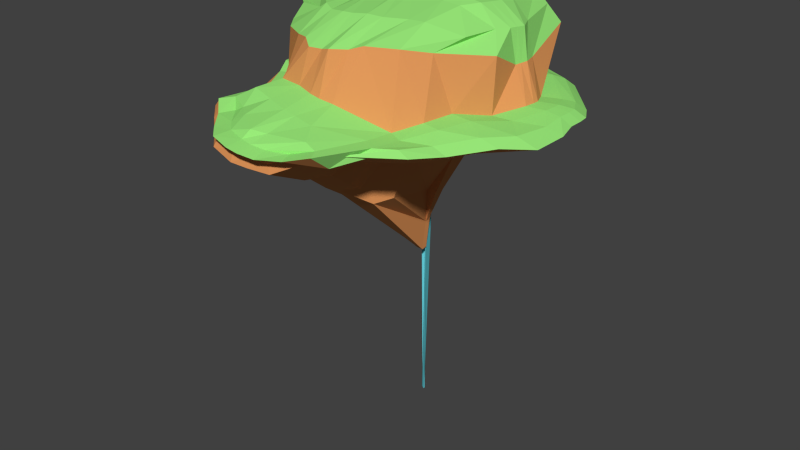 # Source: Island1.blend  (saved by Blender 2.72.0; exported with 4.5.12 LTS)
import bpy
from mathutils import Matrix  # noqa: F401  (used for matrix-valued properties, if any)

bpy.ops.wm.read_factory_settings(use_empty=True)
scene = bpy.context.scene
scene.name = 'Scene'

# ---- collections
col_collection_1 = bpy.data.collections.new('Collection 1'); scene.collection.children.link(col_collection_1)

# ---- materials (node trees are filled in below, after node groups)
mat_water = bpy.data.materials.new('Water')
mat_water.alpha_threshold = 0.0
mat_water.use_transparent_shadow = False
mat_water.diffuse_color = (0.1477, 0.7107, 0.8, 1.0)
mat_water.roughness = 0.5
mat_water.specular_intensity = 0.573
mat_earth = bpy.data.materials.new('Earth')
mat_earth.alpha_threshold = 0.0
mat_earth.use_transparent_shadow = False
mat_earth.diffuse_color = (0.8, 0.3246, 0.1102, 1.0)
mat_earth.roughness = 0.5
mat_earth.specular_intensity = 0.0
mat_grass = bpy.data.materials.new('Grass')
mat_grass.alpha_threshold = 0.0
mat_grass.use_transparent_shadow = False
mat_grass.diffuse_color = (0.3142, 0.8, 0.1894, 1.0)
mat_grass.roughness = 0.5
mat_grass.specular_intensity = 0.0

# ---- material node trees

# ---- world
world_world = bpy.data.worlds.new('World'); scene.world = world_world
world_world.color = (0.05088, 0.05088, 0.05088)
world_world.use_sun_shadow = False
world_world.sun_shadow_jitter_overblur = 0.0
world_world.cycles.sampling_method = 'MANUAL'
world_world.cycles.sample_map_resolution = 256

# ---- meshes
me_cube = bpy.data.meshes.new('Cube')
me_cube.from_pydata([(-1.763, -1.198, 0.3213), (-0.5794, 3.548, 0.3224), (0.3327, 3.587, 0.2969), (1.941, -1.264, 0.1849), (-1.878, -1.246, 1.088), (-0.7532, 3.138, 0.7687), (0.5841, 2.723, 0.8414), (1.831, -1.311, 1.076), (-1.026, 2.764, 0.8347), (-0.8656, 3.094, 0.3172), (0.8377, 2.426, 0.8885), (0.6665, 3.109, 0.2671), (-0.4047, 3.792, -1.145), (0.381, 3.729, -1.261), (-0.854, 3.366, -1.109), (0.6574, 3.217, -1.319), (-0.6036, 3.215, -2.875), (0.06353, 3.144, -2.991), (-0.8522, 2.52, -2.934), (0.2615, 2.378, -3.136), (-0.5553, 2.14, -5.04), (-0.2934, 1.991, -5.022), (-0.6752, 1.257, -4.942), (-0.2465, 1.167, -4.83), (-0.4065, 1.825, -5.851), (-0.1446, 1.675, -5.833), (-0.5364, 1.061, -5.882), (-0.1171, 1.117, -5.86), (0.414, 3.016, -2.392), (-0.5306, 3.127, -2.243), (-0.3172, 3.387, -2.262), (0.2479, 3.34, -2.348), (-0.1934, 1.242, -6.83), (-0.006503, 1.136, -6.818), (-0.291, 0.8232, -6.854), (0.006199, 0.9144, -6.839), (-0.2322, 0.5582, -14.94), (-0.1362, 0.5034, -14.93), (-0.2897, 0.5307, -14.95), (0.1556, 0.5019, -7.983), (-0.08903, 0.3364, -15.74), (0.007014, 0.2815, -15.73), (-0.1465, 0.3089, -15.75), (0.01183, 0.2118, -15.74), (-0.8898, 2.951, 0.8017), (0.4996, 3.348, 0.282), (-0.7225, 3.321, 0.3198), (0.7109, 2.575, 0.8649), (0.5192, 3.473, -1.29), (-0.6293, 3.579, -1.127), (0.1569, 2.95, -3.023), (-0.7338, 3.063, -2.864), (-0.2869, 1.896, -5.037), (-0.6337, 2.103, -5.059), (-0.1381, 1.58, -5.848), (-0.4849, 1.787, -5.869), (-0.4239, 3.257, -2.253), (0.3309, 3.178, -2.37), (-0.00182, 1.068, -6.829), (-0.2493, 1.216, -6.844), (0.1531, 0.5368, -7.978), (-0.2609, 0.5445, -14.94), (0.00942, 0.2467, -15.74), (-0.1178, 0.3227, -15.74), (-0.3435, 1.632, -5.614), (-0.3435, 1.632, -5.614)], [(64, 65)], [(44, 5, 1, 46), (5, 6, 2, 1), (10, 7, 3, 11), (7, 4, 0, 3), (11, 9, 14, 15), (47, 6, 5, 44), (4, 8, 9, 0), (47, 10, 11, 45), (0, 9, 11, 3), (7, 10, 8, 4), (28, 29, 18, 19), (46, 1, 12, 49), (45, 11, 15, 48), (1, 2, 13, 12), (19, 18, 22, 23), (56, 30, 16, 51), (57, 28, 19, 50), (30, 31, 17, 16), (23, 22, 26, 27), (51, 16, 20, 53), (50, 19, 23, 52), (16, 17, 21, 20), (27, 26, 34, 35), (53, 20, 24, 55), (52, 23, 27, 54), (20, 21, 25, 24), (15, 14, 29, 28), (49, 12, 30, 56), (48, 15, 28, 57), (12, 13, 31, 30), (35, 34, 38, 39), (55, 24, 32, 59), (54, 27, 35, 58), (24, 25, 33, 32), (39, 38, 42, 43), (59, 32, 36, 61), (58, 35, 39, 60), (32, 33, 37, 36), (63, 40, 41, 62), (61, 36, 40, 63), (60, 39, 43, 62), (36, 37, 41, 40), (8, 44, 46, 9), (10, 47, 44, 8), (6, 47, 45, 2), (9, 46, 49, 14), (2, 45, 48, 13), (29, 56, 51, 18), (31, 57, 50, 17), (18, 51, 53, 22), (17, 50, 52, 21), (22, 53, 55, 26), (21, 52, 54, 25), (14, 49, 56, 29), (13, 48, 57, 31), (26, 55, 59, 34), (25, 54, 58, 33), (34, 59, 61, 38), (33, 58, 60, 37), (42, 63, 62, 43), (38, 61, 63, 42), (37, 60, 62, 41)])
me_cube.materials.append(mat_water)
me_cube.use_remesh_preserve_volume = False
me_cube.use_remesh_preserve_attributes = False
me_cube.use_mirror_vertex_groups = False
me_cube.update()
me_cube_001 = bpy.data.meshes.new('Cube.001')
me_cube_001.from_pydata([(-2.1, -1.122, -1.652), (-1.854, 0.882, -1.694), (2.274, 1.116, -1.866), (2.324, -1.149, -1.446), (-2.747, -2.23, 1.729), (-2.829, 1.96, 2.014), (3.26, 2.421, 1.775), (3.39, -1.979, 1.775), (-3.417, -1.623, 1.624), (-3.62, 0.4976, 1.978), (-2.001, 0.3609, -1.866), (-2.001, -0.3941, -1.866), (3.731, 0.6304, 1.731), (3.661, -0.9177, 1.816), (2.575, -0.8168, -1.866), (2.575, 0.8088, -1.866), (-0.5792, 2.709, 1.775), (0.3792, 2.709, 1.775), (0.3616, 0.9856, -1.88), (-0.4146, 0.9659, -1.861), (1.109, -2.926, 2.144), (-1.095, -2.937, 2.173), (-2.268, -3.287, -1.836), (1.499, -2.909, -3.507), (-0.4154, -0.3999, -4.821), (0.5736, -0.1431, -5.684), (0.02693, 0.06288, -5.397), (0.5736, 0.06288, -5.684), (0.8683, -1.298, 2.46), (-1.004, -1.294, 2.135), (1.069, 0.8749, 2.446), (-1.096, 1.803, 2.333), (-2.917, -2.646, -0.1523), (-2.479, -2.974, 1.425), (-3.316, 2.623, 0.8894), (-3.214, 1.889, -0.3816), (3.625, 2.695, 1.191), (3.266, 1.834, -0.3816), (2.941, -2.889, 1.44), (3.366, -2.518, -0.3816), (-4.005, -0.7625, 0.2783), (-3.603, -1.085, -0.3816), (-4.31, 0.7708, 0.6236), (-4.097, 0.7337, -0.246), (4.015, 0.5583, 0.6808), (4.323, 0.6791, -0.5417), (4.133, -1.478, 1.247), (4.073, -1.517, -0.5647), (-0.6541, 3.208, 0.6175), (-0.6541, 2.302, -0.7912), (0.8175, 3.22, 0.536), (0.539, 2.366, -0.3816), (1.004, -4.296, 1.492), (0.9087, -4.902, 0.009115), (-1.139, -4.107, 1.485), (-2.184, -3.842, -0.3253), (-0.2051, 2.577, 1.37), (0.121, 2.548, 1.429), (0.09116, 0.913, -1.764), (-0.1623, 0.902, -1.761), (0.1301, -3.155, 2.137), (-0.1892, -3.195, 2.137), (-0.7896, -3.474, -3.419), (-0.1528, -3.494, -3.673), (0.2651, -0.1316, -6.824), (0.3508, -0.1316, -6.824), (0.2582, -0.03073, -6.731), (0.3474, -0.03073, -6.778), (0.3299, -1.572, 2.376), (-0.429, -1.571, 2.332), (0.4545, 1.436, 1.442), (-0.5455, 1.812, 1.396), (0.302, 2.803, 0.7015), (-0.1398, 2.812, 0.6599), (0.2208, 2.514, 0.07795), (-0.2554, 2.246, -0.5506), (-0.2442, -4.615, 1.405), (0.1979, -4.531, 1.405), (-0.5145, -4.787, 0.2143), (0.08127, -4.952, 0.1449), (-3.585, -0.5833, 1.695), (-3.543, -0.07413, 1.776), (-2.001, 0.07832, -1.866), (-2.001, -0.1734, -1.866), (4.014, 0.05095, 1.763), (3.877, -0.4651, 1.791), (2.781, -0.4281, -1.866), (2.904, 0.3462, -1.866), (0.03496, -0.01422, -5.504), (0.0421, -0.08288, -5.6), (0.5736, -0.01422, -5.684), (0.5736, -0.08288, -5.684), (1.395, 0.1066, 2.31), (1.244, -0.8245, 2.409), (-1.513, 0.855, 2.218), (-1.443, -0.4722, 2.201), (-4.213, 0.1969, 0.4252), (-4.238, -0.3142, 0.347), (-4.101, 0.3238, -0.3703), (-4.104, -0.04122, -0.481), (4.011, -0.3234, 0.6631), (4.144, 0.09243, 0.6985), (4.525, -0.4299, -0.4771), (4.566, 0.1403, -0.4842), (0.2608, -0.06847, -6.766), (0.2631, -0.1021, -6.797), (0.3487, -0.06847, -6.795), (0.3498, -0.1021, -6.81), (0.5407, 0.4241, 1.344), (0.4873, -0.8661, 1.402), (-0.6286, 0.7275, 1.285), (-0.5787, -0.7233, 1.344), (2.371, 3.044, 2.022), (1.716, -1.484, -1.932), (1.785, -0.6047, -2.884), (1.803, 0.4943, -2.91), (1.175, 1.206, -2.151), (2.359, -2.546, 2.148), (2.599, -1.237, 2.383), (2.844, 0.9162, 2.372), (2.259, 3.461, 0.561), (1.773, 2.438, -0.4634), (2.393, -3.703, 1.636), (3.125, -3.518, -0.4249), (1.79, -0.2834, -2.892), (1.796, 0.08298, -2.901), (2.952, -0.6985, 2.419), (3.119, 0.1278, 2.345), (0.1504, 2.707, 1.717), (0.9712, -3.266, -3.748), (0.447, -0.1545, -6.813), (0.4451, 0.05443, -6.788), (0.5255, -4.616, 1.493), (0.4404, -4.968, 0.08571), (0.2637, 0.7686, -1.872), (0.6183, -3.045, 2.182), (0.4806, -1.321, 2.451), (0.7575, 1.033, 2.358), (0.5284, 3.159, 0.592), (0.4132, 2.439, -0.2626), (0.4464, -0.0934, -6.806), (0.4458, -0.02377, -6.797), (0.8114, -0.847, 2.188), (0.8269, 0.1907, 2.137), (-0.1772, 0.9855, -1.897), (-0.6841, -3.141, 2.096), (-0.6088, -1.528, 2.239), (-0.7404, 1.913, 2.27), (-0.2911, 3.187, 0.7021), (-0.353, 2.407, -0.6866), (-0.2867, 2.799, 1.691), (-1.07, -2.962, -3.234), (0.2009, -0.173, -6.786), (0.182, 0.0454, -6.534), (-0.6284, -4.333, 1.547), (-1.267, -4.728, 0.25), (-0.8199, -0.6406, 2.005), (-0.9008, 0.8338, 1.949), (0.1954, -0.1092, -6.712), (0.1891, -0.03635, -6.628), (-3.565, -0.3443, 1.733), (-2.001, -0.05524, -1.866), (3.941, -0.2229, 1.778), (2.966, -0.02291, -1.866), (0.03875, -0.05066, -5.555), (0.5736, -0.05066, -5.684), (1.361, -0.3875, 2.387), (-1.655, 0.1507, 2.172), (-4.227, -0.0743, 0.3837), (-4.102, 0.1301, -0.429), (4.073, -0.1282, 0.6797), (4.566, -0.08146, -0.4804), (0.262, -0.08631, -6.782), (0.3493, -0.08631, -6.803), (0.5124, -0.2605, 1.374), (-0.7533, -0.04234, 1.316), (1.793, -0.1114, -2.896), (3.03, -0.3107, 2.384), (0.4461, -0.06072, -6.802), (0.944, -0.36, 2.164), (-1.173, 0.2216, 1.979), (0.1924, -0.07498, -6.673), (-1.207, 1.055, -2.002), (-1.603, -2.698, 1.895), (-2.438, -1.663, 2.165), (-2.606, 1.308, 2.48), (-1.86, 2.661, 2.185), (-1.919, -1.781, -1.675), (-0.4485, -0.2113, -4.197), (-0.4607, 0.1306, -4.034), (-2.006, -3.579, 1.423), (-2.684, -3.11, -0.3152), (-2.182, 3.324, 0.8843), (-1.746, 2.389, -0.6429), (-2.783, -0.6003, 2.243), (-2.798, 0.4432, 2.299), (-0.4521, -0.1113, -4.149), (-0.4561, 0.002634, -4.095), (-2.892, -0.1106, 2.249), (-0.454, -0.05784, -4.124), (0.863, 1.18, -2.136), (1.835, -2.629, 2.147), (2.018, -1.312, 2.447), (2.257, 0.9304, 2.477), (1.767, 3.526, 0.587), (1.335, 2.519, -0.4434), (2.395, -0.7733, 2.531), (2.563, 0.1268, 2.445), (1.685, 3.056, 2.032), (2.0, -2.647, -1.818), (0.8065, -0.3854, -4.361), (0.8151, 0.2764, -4.373), (1.412, -4.106, 1.631), (2.598, -4.321, -0.6127), (1.143, -0.3299, -4.365), (1.146, 0.02871, -4.369), (2.49, -0.3508, 2.499), (1.144, -0.08835, -4.366), (-1.481, -1.802, -1.606), (2.771, -2.005, 0.9397), (-1.802, -4.521, -1.648), (0.4935, -4.566, -2.469), (0.6017, -7.332, -0.6915), (-1.718, -6.247, -0.4216), (-1.097, -5.015, -2.079), (-0.4598, -5.034, -2.332), (-0.8215, -7.261, -0.4863), (-0.2257, -7.414, -0.5558), (-0.03431, -4.806, -2.408), (0.1334, -7.43, -0.6149), (-1.657, -4.517, -2.196), (-1.208, -6.882, -0.4507), (1.099, -4.213, -1.845), (1.276, -7.057, -0.709), (-1.52, -5.583, 0.146), (0.7236, -3.553, -3.175), (1.175, -6.08, -0.2224), (2.498, -5.213, -0.577), (1.679, -3.261, -1.689), (-2.073, -4.63, -0.2858), (-2.158, -3.811, -1.733), (-1.255, -3.577, -2.899), (0.4676, -5.984, -0.1257), (0.01431, -5.965, -0.05105), (-0.2424, -4.112, -3.254), (0.1888, -3.88, -3.331), (-0.7377, -5.771, 0.03659), (-0.8877, -4.092, -2.997), (1.573, -6.709, -0.3927), (1.964, -6.767, -0.5396), (-2.104, -5.872, -0.1954), (-1.794, -4.019, -2.577), (-0.1363, -7.147, -0.3191), (0.08688, -4.368, -2.899), (-0.8966, -6.639, -0.2305), (-1.39, -6.243, -0.2455), (0.7191, -4.055, -2.904), (1.52, -3.652, -1.597), (-2.205, -4.096, -1.729), (0.322, -6.947, -0.403), (-0.4228, -4.642, -2.809), (-1.186, -4.619, -2.505), (-2.451, 1.077, -1.467), (-3.254, 1.639, -0.6812), (4.217, 2.816, -0.8122), (5.972, -1.929, -0.999), (-3.674, -0.4953, -0.8122), (-3.58, 0.991, -0.7233), (5.496, 1.449, -0.9171), (6.071, -0.7726, -0.9322), (-0.7017, 2.34, -1.077), (0.8725, 4.356, -0.8215), (-2.918, -4.197, -0.7556), (-3.289, -1.995, -0.5215), (-0.2751, 2.536, -0.854), (0.1272, 1.892, -0.5963), (-3.759, 0.01294, -0.7822), (-3.362, 0.4523, -0.8888), (5.872, 0.7925, -0.8794), (5.914, -0.08847, -0.8748), (1.93, 4.174, -0.9233), (5.236, -2.804, -0.8837), (0.3254, 2.505, -0.6121), (-0.4256, 2.323, -1.032), (-3.757, 0.2023, -0.7464), (5.913, 0.4053, -0.877), (-3.017, -2.731, -0.6438), (-1.761, 2.452, -1.073), (4.387, -4.092, -0.9323), (1.439, 4.21, -0.8935), (0.7161, -7.323, -1.41), (-2.307, -6.582, -0.6957), (-0.4506, -7.683, -1.232), (-1.258, -7.57, -1.02), (0.06346, -7.544, -1.32), (-1.879, -6.995, -1.074), (1.554, -6.91, -1.013), (3.84, -5.079, -0.8245), (-2.773, -5.058, -0.6622), (2.282, -6.354, -0.7395), (-2.825, -6.057, -0.6003), (3.214, 1.848, -1.595), (4.276, -1.646, -1.584), (-2.744, -0.5699, -1.595), (-2.689, 0.5377, -1.542), (4.065, 0.9417, -1.658), (4.408, -0.859, -1.667), (-0.5071, 1.52, -1.752), (0.4897, 2.197, -1.605), (-2.372, -3.625, -1.553), (-0.1788, 1.618, -1.589), (0.1353, 1.237, -1.436), (-2.795, -0.2021, -1.577), (-2.558, 0.1336, -1.641), (4.385, 0.4149, -1.635), (4.375, -0.3371, -1.632), (1.528, 2.684, -1.822), (3.659, -2.266, -1.657), (0.304, 1.56, -1.478), (-0.273, 1.515, -1.736), (-2.794, -0.05463, -1.556), (4.428, 0.07594, -1.634), (-2.329, -2.309, -1.439), (-1.371, 1.612, -1.79), (3.235, -3.375, -1.653), (1.144, 2.698, -1.804), (0.6044, -5.864, -2.128), (-1.871, -5.408, -1.462), (-0.3706, -6.215, -1.982), (-1.039, -6.142, -1.782), (0.06061, -6.065, -2.057), (-1.573, -5.654, -1.848), (1.282, -5.514, -1.709), (2.815, -4.143, -1.551), (1.839, -5.018, -1.473), (-2.544, -1.678, -1.359), (-2.253, -4.291, -1.467), (-2.297, -4.971, -1.429), (-3.198, -2.155, -0.2829), (-2.601, -4.953, -0.4219), (-2.648, -6.012, -0.353), (-3.244, 1.701, -0.4597), (3.984, 2.575, -0.5585), (5.332, -2.074, -0.6995), (-3.656, -0.6401, -0.5585), (-3.707, 0.9278, -0.4582), (5.208, 1.26, -0.677), (5.58, -0.9555, -0.694), (-0.69, 2.331, -0.8592), (0.7906, 3.867, -0.5656), (-2.738, -4.11, -0.502), (-0.2703, 2.465, -0.6316), (0.1502, 2.045, -0.2828), (-3.844, -0.0003645, -0.5603), (-3.543, 0.4208, -0.6135), (5.551, 0.6323, -0.6344), (5.573, -0.1723, -0.6292), (1.891, 3.748, -0.6624), (4.718, -2.979, -0.6231), (0.347, 2.488, -0.3783), (-0.4078, 2.344, -0.7996), (-3.842, 0.1845, -0.5205), (5.582, 0.2857, -0.6317), (-2.936, -2.824, -0.4152), (-1.757, 2.436, -0.8193), (3.947, -4.148, -0.7059), (1.413, 3.795, -0.635), (0.688, -7.325, -1.086), (-2.162, -6.499, -0.4805), (-0.3954, -7.617, -0.918), (-1.151, -7.494, -0.7412), (0.08063, -7.516, -0.9991), (-1.714, -6.967, -0.7728), (1.486, -6.946, -0.7903), (3.51, -5.112, -0.6158), (2.164, -6.455, -1.112), (-3.244, -2.635, -0.1608), (-2.369, -4.95, -0.3074), (-2.406, -6.269, -0.2128), (-3.52, 2.181, -0.4009), (3.683, 2.295, -0.4194), (4.024, -2.504, -0.4457), (-3.948, -0.942, -0.4194), (-4.405, 0.9932, -0.2782), (4.866, 1.006, -0.5861), (4.71, -1.392, -0.6101), (-0.731, 2.671, -0.8455), (0.6231, 3.016, -0.4207), (-2.495, -4.08, -0.358), (-0.2925, 2.646, -0.5857), (0.2161, 2.253, -0.1068), (-4.436, 0.1199, -0.5095), (-4.377, 0.5283, -0.4195), (5.149, 0.402, -0.5262), (5.117, -0.2632, -0.5189), (1.943, 3.059, -0.5127), (3.693, -3.577, -0.4706), (0.4267, 2.825, -0.2783), (-0.4063, 2.769, -0.7399), (-4.434, 0.3092, -0.4552), (5.155, 0.137, -0.5223), (-2.984, -3.179, -0.3327), (-1.917, 2.77, -0.7041), (3.073, -4.52, -0.6556), (1.459, 3.141, -0.4895), (0.6606, -7.833, -0.7978), (-1.967, -6.699, -0.441), (-0.2891, -7.962, -0.6439), (-0.9684, -7.8, -0.5481), (0.1242, -7.957, -0.7124), (-1.423, -7.36, -0.5218), (1.418, -7.514, -0.7584), (2.9, -5.506, -0.6066), (2.174, -7.161, -0.5592), (3.305, -0.1407, -12.55)], [(39, 219)], [(304, 262, 1, 10), (316, 301, 2, 116), (306, 302, 3, 14), (322, 335, 0, 187), (115, 116, 2, 15), (185, 186, 5, 9), (335, 303, 11, 0), (313, 304, 10, 82), (301, 305, 15, 2), (315, 306, 14, 86), (113, 114, 14, 3), (125, 115, 15, 87), (183, 184, 8, 4), (195, 185, 9, 81), (323, 307, 19, 182), (318, 308, 18, 134), (259, 252, 227, 229), (258, 251, 230, 220), (189, 182, 19, 26), (131, 134, 18, 27), (203, 208, 17, 30), (147, 150, 16, 31), (187, 188, 24, 22), (129, 130, 25, 23), (197, 189, 26, 88), (141, 131, 27, 90), (201, 202, 28, 20), (145, 146, 29, 21), (207, 203, 30, 92), (157, 147, 31, 94), (9, 5, 34, 42), (42, 34, 35, 43), (112, 6, 36, 120), (120, 36, 37, 121), (13, 7, 38, 46), (46, 38, 39, 47), (183, 4, 33, 190), (190, 33, 32, 191), (4, 8, 40, 33), (33, 40, 41, 32), (81, 9, 42, 96), (96, 42, 43, 98), (6, 12, 44, 36), (36, 44, 45, 37), (85, 13, 46, 100), (100, 46, 47, 102), (186, 16, 48, 192), (192, 48, 49, 193), (128, 17, 50, 138), (138, 50, 51, 139), (201, 20, 52, 212), (212, 52, 53, 213), (145, 21, 54, 154), (154, 54, 55, 155), (319, 310, 59, 144), (310, 311, 58, 59), (255, 250, 223, 231), (256, 257, 232, 221), (153, 144, 59, 66), (66, 59, 58, 67), (137, 128, 57, 70), (70, 57, 56, 71), (151, 152, 64, 62), (62, 64, 65, 63), (159, 153, 66, 104), (104, 66, 67, 106), (135, 136, 68, 60), (60, 68, 69, 61), (143, 137, 70, 108), (108, 70, 71, 110), (150, 56, 73, 148), (56, 57, 72, 73), (148, 73, 75, 149), (73, 72, 74, 75), (135, 60, 77, 132), (60, 61, 76, 77), (132, 77, 79, 133), (77, 76, 78, 79), (303, 312, 83, 11), (320, 313, 82, 161), (305, 314, 87, 15), (321, 315, 86, 163), (114, 124, 86, 14), (176, 125, 87, 163), (184, 194, 80, 8), (198, 195, 81, 160), (188, 196, 89, 24), (199, 197, 88, 164), (130, 140, 91, 25), (178, 141, 90, 165), (202, 206, 93, 28), (216, 207, 92, 166), (146, 156, 95, 29), (180, 157, 94, 167), (8, 80, 97, 40), (160, 81, 96, 168), (40, 97, 99, 41), (168, 96, 98, 169), (12, 84, 101, 44), (162, 85, 100, 170), (44, 101, 103, 45), (170, 100, 102, 171), (152, 158, 105, 64), (181, 159, 104, 172), (64, 105, 107, 65), (172, 104, 106, 173), (136, 142, 109, 68), (179, 143, 108, 174), (68, 109, 111, 69), (174, 108, 110, 175), (325, 316, 116, 200), (211, 200, 116, 115), (209, 210, 114, 113), (215, 211, 115, 125), (302, 317, 113, 3), (12, 6, 112, 119), (7, 13, 118, 117), (84, 12, 119, 127), (208, 112, 120, 204), (204, 120, 121, 205), (7, 117, 122, 38), (38, 122, 123, 39), (210, 214, 124, 114), (217, 215, 125, 176), (13, 85, 126, 118), (162, 84, 127, 177), (311, 318, 134, 58), (67, 58, 134, 131), (63, 65, 130, 129), (106, 67, 131, 141), (57, 128, 138, 72), (72, 138, 139, 74), (249, 248, 222, 233), (30, 17, 128, 137), (20, 28, 136, 135), (92, 30, 137, 143), (20, 135, 132, 52), (52, 132, 133, 53), (65, 107, 140, 130), (173, 106, 141, 178), (28, 93, 142, 136), (166, 92, 143, 179), (413, 249, 233, 411), (71, 56, 150, 147), (61, 69, 146, 145), (110, 71, 147, 157), (61, 145, 154, 76), (76, 154, 155, 78), (307, 319, 144, 19), (26, 19, 144, 153), (22, 24, 152, 151), (88, 26, 153, 159), (16, 150, 148, 48), (48, 148, 149, 49), (69, 111, 156, 146), (175, 110, 157, 180), (24, 89, 158, 152), (164, 88, 159, 181), (312, 320, 161, 83), (314, 321, 163, 87), (124, 176, 163, 86), (194, 198, 160, 80), (196, 199, 164, 89), (140, 178, 165, 91), (206, 216, 166, 93), (156, 180, 167, 95), (80, 160, 168, 97), (97, 168, 169, 99), (84, 162, 170, 101), (101, 170, 171, 103), (158, 181, 172, 105), (105, 172, 173, 107), (142, 179, 174, 109), (109, 174, 175, 111), (214, 217, 176, 124), (85, 162, 177, 126), (107, 173, 178, 140), (93, 166, 179, 142), (111, 175, 180, 156), (89, 164, 181, 158), (309, 322, 187, 22), (31, 16, 186, 185), (21, 29, 184, 183), (94, 31, 185, 195), (262, 323, 182, 1), (10, 1, 182, 189), (0, 11, 188, 187), (82, 10, 189, 197), (21, 183, 190, 54), (54, 190, 191, 55), (5, 186, 192, 34), (34, 192, 193, 35), (29, 95, 194, 184), (167, 94, 195, 198), (11, 83, 196, 188), (161, 82, 197, 199), (95, 167, 198, 194), (83, 161, 199, 196), (317, 324, 209, 113), (119, 112, 208, 203), (117, 118, 202, 201), (127, 119, 203, 207), (117, 201, 212, 122), (122, 212, 213, 123), (118, 126, 206, 202), (177, 127, 207, 216), (308, 325, 200, 18), (27, 18, 200, 211), (23, 25, 210, 209), (90, 27, 211, 215), (17, 208, 204, 50), (50, 204, 205, 51), (25, 91, 214, 210), (165, 90, 215, 217), (126, 177, 216, 206), (91, 165, 217, 214), (332, 326, 221, 232), (331, 327, 220, 230), (330, 328, 225, 228), (328, 329, 224, 225), (326, 330, 228, 221), (329, 331, 230, 224), (260, 253, 228, 225), (252, 254, 226, 227), (254, 255, 231, 226), (261, 260, 225, 224), (251, 261, 224, 230), (248, 259, 229, 222), (337, 258, 220, 327), (253, 256, 221, 228), (133, 79, 243, 242), (22, 151, 241, 240), (155, 55, 239, 234), (23, 209, 238, 235), (213, 53, 236, 237), (403, 213, 237, 412), (63, 129, 245, 244), (79, 78, 246, 243), (78, 155, 234, 246), (62, 63, 244, 247), (151, 62, 247, 241), (53, 133, 242, 236), (309, 22, 240, 336), (129, 23, 235, 245), (242, 243, 252, 259), (240, 241, 251, 258), (234, 239, 250, 255), (235, 238, 257, 256), (237, 236, 248, 249), (412, 237, 249, 413), (244, 245, 253, 260), (243, 246, 254, 252), (246, 234, 255, 254), (247, 244, 260, 261), (241, 247, 261, 251), (236, 242, 259, 248), (336, 240, 258, 337), (245, 235, 256, 253), (345, 341, 263, 267), (357, 342, 264, 280), (347, 343, 265, 269), (363, 338, 273, 286), (338, 344, 266, 273), (354, 345, 267, 277), (342, 346, 268, 264), (356, 347, 269, 279), (364, 348, 270, 287), (359, 349, 271, 282), (360, 351, 274, 283), (351, 352, 275, 274), (344, 353, 276, 266), (361, 354, 277, 284), (346, 355, 278, 268), (362, 356, 279, 285), (366, 357, 280, 289), (343, 358, 281, 265), (352, 359, 282, 275), (334, 299, 296, 332), (348, 360, 283, 270), (353, 361, 284, 276), (355, 362, 285, 278), (350, 363, 286, 272), (341, 364, 287, 263), (358, 365, 288, 281), (349, 366, 289, 271), (373, 367, 290, 296), (372, 368, 291, 295), (371, 369, 292, 294), (369, 370, 293, 292), (367, 371, 294, 290), (370, 372, 295, 293), (340, 300, 291, 368), (324, 288, 297, 333), (350, 272, 298, 339), (333, 297, 299, 334), (339, 298, 300, 340), (267, 263, 262, 304), (280, 264, 301, 316), (269, 265, 302, 306), (286, 273, 335, 322), (273, 266, 303, 335), (277, 267, 304, 313), (264, 268, 305, 301), (279, 269, 306, 315), (287, 270, 307, 323), (282, 271, 308, 318), (283, 274, 310, 319), (274, 275, 311, 310), (266, 276, 312, 303), (284, 277, 313, 320), (268, 278, 314, 305), (285, 279, 315, 321), (289, 280, 316, 325), (265, 281, 317, 302), (275, 282, 318, 311), (270, 283, 319, 307), (276, 284, 320, 312), (278, 285, 321, 314), (272, 286, 322, 309), (263, 287, 323, 262), (281, 288, 324, 317), (271, 289, 325, 308), (296, 290, 326, 332), (295, 291, 327, 331), (294, 292, 328, 330), (292, 293, 329, 328), (290, 294, 330, 326), (293, 295, 331, 329), (300, 337, 327, 291), (272, 309, 336, 298), (298, 336, 337, 300), (257, 334, 332, 232), (209, 324, 333, 238), (238, 333, 334, 257), (299, 375, 373, 296), (288, 365, 374, 297), (297, 374, 375, 299), (383, 379, 341, 345), (395, 380, 342, 357), (385, 381, 343, 347), (401, 376, 338, 363), (376, 382, 344, 338), (392, 383, 345, 354), (380, 384, 346, 342), (394, 385, 347, 356), (402, 386, 348, 364), (397, 387, 349, 359), (398, 389, 351, 360), (389, 390, 352, 351), (382, 391, 353, 344), (399, 392, 354, 361), (384, 393, 355, 346), (400, 394, 356, 362), (404, 395, 357, 366), (381, 396, 358, 343), (390, 397, 359, 352), (386, 398, 360, 348), (391, 399, 361, 353), (393, 400, 362, 355), (388, 401, 363, 350), (379, 402, 364, 341), (396, 403, 365, 358), (387, 404, 366, 349), (411, 405, 367, 373), (410, 406, 368, 372), (409, 407, 369, 371), (407, 408, 370, 369), (405, 409, 371, 367), (408, 410, 372, 370), (378, 340, 368, 406), (388, 350, 339, 377), (377, 339, 340, 378), (375, 413, 411, 373), (365, 403, 412, 374), (374, 412, 413, 375), (43, 35, 379, 383), (121, 37, 380, 395), (47, 39, 381, 385), (191, 32, 376, 401), (32, 41, 382, 376), (98, 43, 383, 392), (37, 45, 384, 380), (102, 47, 385, 394), (193, 49, 386, 402), (139, 51, 387, 397), (149, 75, 389, 398), (75, 74, 390, 389), (41, 99, 391, 382), (169, 98, 392, 399), (45, 103, 393, 384), (171, 102, 394, 400), (205, 121, 395, 404), (39, 123, 396, 381), (74, 139, 397, 390), (49, 149, 398, 386), (99, 169, 399, 391), (103, 171, 400, 393), (55, 191, 401, 388), (35, 193, 402, 379), (123, 213, 403, 396), (51, 205, 404, 387), (233, 222, 405, 411), (231, 223, 406, 410), (229, 227, 407, 409), (227, 226, 408, 407), (222, 229, 409, 405), (226, 231, 410, 408), (250, 378, 406, 223), (55, 388, 377, 239), (239, 377, 378, 250)])
me_cube_001.polygons.foreach_set('material_index', [0, 0, 0, 0, 0, 1, 0, 0, 0, 0, 0, 0, 1, 1, 0, 0, 1, 0, 0, 0, 1, 0, 0, 0, 0, 0, 1, 1, 1, 0, 1, 0, 1, 0, 1, 0, 1, 0, 1, 0, 1, 0, 1, 0, 1, 0, 1, 0, 0, 0, 1, 0, 1, 0, 0, 0, 1, 0, 0, 0, 0, 0, 0, 0, 0, 0, 1, 1, 0, 0, 0, 0, 0, 0, 1, 1, 0, 0, 0, 0, 0, 0, 0, 0, 1, 1, 0, 0, 0, 0, 1, 1, 0, 0, 1, 1, 0, 0, 1, 1, 0, 0, 0, 0, 0, 0, 0, 0, 0, 0, 0, 0, 0, 0, 0, 1, 1, 1, 1, 0, 1, 0, 0, 0, 1, 1, 0, 0, 0, 0, 0, 0, 1, 0, 1, 0, 1, 0, 0, 0, 0, 0, 1, 0, 1, 0, 1, 0, 0, 0, 0, 0, 0, 0, 0, 0, 0, 0, 0, 0, 0, 1, 0, 0, 1, 0, 1, 0, 1, 0, 0, 0, 0, 0, 0, 1, 0, 0, 0, 0, 0, 1, 1, 1, 0, 0, 0, 0, 1, 0, 1, 0, 1, 1, 0, 0, 1, 0, 0, 1, 1, 1, 1, 0, 1, 1, 0, 0, 0, 0, 1, 0, 0, 0, 1, 0, 0, 0, 0, 0, 0, 0, 0, 1, 1, 0, 0, 1, 0, 0, 1, 0, 1, 0, 1, 1, 0, 1, 1, 0, 0, 1, 0, 0, 1, 0, 1, 0, 1, 1, 0, 1, 1, 0, 0, 1, 0, 0, 0, 1, 1, 0, 0, 0, 1, 1, 0, 0, 0, 0, 0, 0, 1, 1, 1, 1, 0, 0, 0, 0, 1, 0, 0, 1, 1, 0, 0, 0, 0, 0, 0, 0, 0, 0, 0, 0, 0, 0, 0, 0, 0, 0, 0, 0, 0, 0, 0, 0, 0, 0, 0, 0, 0, 0, 0, 0, 0, 0, 0, 0, 0, 0, 0, 0, 0, 0, 0, 0, 0, 0, 0, 0, 0, 0, 0, 1, 1, 0, 1, 1, 0, 0, 0, 1, 1, 0, 0, 0, 0, 0, 0, 1, 1, 1, 1, 0, 0, 0, 1, 0, 0, 1, 1, 0, 0, 0, 0, 0, 0, 0, 0, 0, 0, 1, 1, 1, 1, 1, 1, 1, 1, 1, 1, 1, 1, 0, 0, 1, 1, 1, 1, 1, 1, 0, 1, 1, 1, 1, 1, 1, 1, 1, 1, 1, 1, 1, 1, 1, 1, 1])
me_cube_001.materials.append(mat_earth)
me_cube_001.materials.append(mat_grass)
me_cube_001.use_remesh_preserve_volume = False
me_cube_001.use_remesh_preserve_attributes = False
me_cube_001.use_mirror_vertex_groups = False
me_cube_001.update()

# ---- objects
ob_cube = bpy.data.objects.new('Cube', me_cube)
ob_world = bpy.data.objects.new('World', me_cube_001)

# ---- transforms, parenting, visibility, modifiers, constraints
ob_cube.location = (-0.09716, -0.3629, 1.18)
ob_cube.rotation_euler = (0.009822, -0.0412, -0.03905)
ob_cube.scale = (0.8794, 0.8794, 0.8794)
ob_cube.lineart.crease_threshold = 0.0
ob_world.location = (0.0, 0.0, 0.0)
ob_world.lineart.crease_threshold = 0.0

# ---- collection membership
col_collection_1.objects.link(ob_cube)
col_collection_1.objects.link(ob_world)

# ---- scene / render settings (as saved in the file)
scene.frame_start = 1; scene.frame_end = 250; scene.frame_set(4)
scene.render.engine = 'BLENDER_EEVEE_NEXT'
scene.render.resolution_percentage = 50
scene.render.dither_intensity = 0.0
scene.cycles.use_denoising = False
scene.cycles.samples = 10
scene.cycles.sampling_pattern = 'TABULATED_SOBOL'
scene.cycles.light_sampling_threshold = 0.0
scene.cycles.use_adaptive_sampling = False
scene.cycles.use_light_tree = False
scene.cycles.blur_glossy = 0.0
scene.cycles.pixel_filter_type = 'GAUSSIAN'
scene.cycles.sample_clamp_indirect = 0.0
scene.view_settings.view_transform = 'Standard'
bpy.context.view_layer.update()

# ---- added for rendering (the .blend has no active camera and no usable light): camera, sun
cam_auto = bpy.data.cameras.new('AutoCamera')
cam_auto.lens = 50.0
cam_auto.sensor_width = 36.0
cam_auto.clip_end = 1000.0
ob_auto_camera = bpy.data.objects.new('AutoCamera', cam_auto)
scene.collection.objects.link(ob_auto_camera)
ob_auto_camera.location = (21.4086, -26.5121, 11.3688)
ob_auto_camera.rotation_euler = (1.09748, -7.21219e-08, 0.694738)
scene.camera = ob_auto_camera
light_auto_sun = bpy.data.lights.new('AutoSun', 'SUN')
light_auto_sun.energy = 3.0
light_auto_sun.angle = 0.0523599
ob_auto_sun = bpy.data.objects.new('AutoSun', light_auto_sun)
scene.collection.objects.link(ob_auto_sun)
ob_auto_sun.rotation_euler = (0.872665, 0.174533, 0.523599)
bpy.context.view_layer.update()
